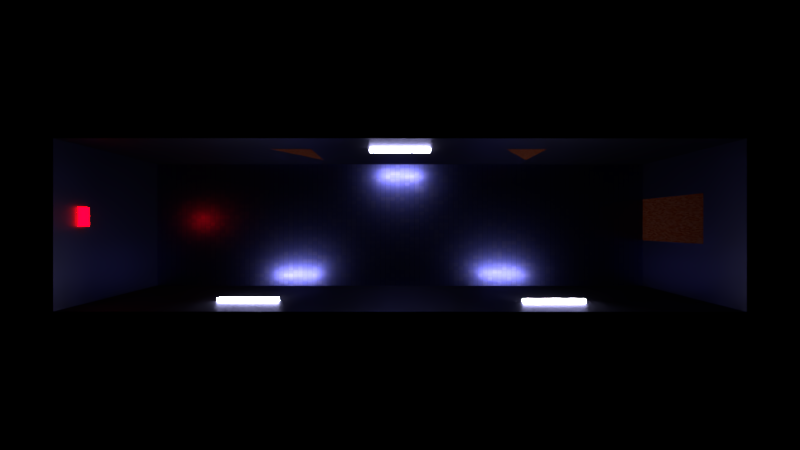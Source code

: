 # Source: Tutorial_Gang.blend  (saved by Blender 2.78.0; exported with 4.5.12 LTS)
import bpy
from mathutils import Matrix  # noqa: F401  (used for matrix-valued properties, if any)

bpy.ops.wm.read_factory_settings(use_empty=True)
scene = bpy.context.scene
scene.name = 'Scene'

# ---- collections
col_collection_1 = bpy.data.collections.new('Collection 1'); scene.collection.children.link(col_collection_1)

# ---- materials (node trees are filled in below, after node groups)
mat_t_r_sapwn = bpy.data.materials.new('Tür_sapwn')
mat_t_r_sapwn.alpha_threshold = 0.0
mat_t_r_sapwn.roughness = 0.5
mat_neon_wei = bpy.data.materials.new('Neon_weiß')
mat_neon_wei.alpha_threshold = 0.0
mat_neon_wei.roughness = 0.5
mat_material_001 = bpy.data.materials.new('Material.001')
mat_material_001.alpha_threshold = 0.0
mat_material_001.roughness = 0.5
mat_wand_tut_gang = bpy.data.materials.new('Wand_Tut_Gang')
mat_wand_tut_gang.alpha_threshold = 0.0
mat_wand_tut_gang.diffuse_color = (0.007667, 0.006044, 0.1149, 1.0)
mat_wand_tut_gang.roughness = 0.5
mat_wand_tut_gang.line_color = (0.0, 0.0, 0.0, 1.0)
mat_boden_spawn = bpy.data.materials.new('Boden_Spawn')
mat_boden_spawn.alpha_threshold = 0.0
mat_boden_spawn.roughness = 0.5

# ---- material node trees
mat_t_r_sapwn.use_nodes = True; mat_t_r_sapwn.node_tree.nodes.clear()
_N = mat_t_r_sapwn.node_tree.nodes; _L = mat_t_r_sapwn.node_tree.links
n0 = _N.new('ShaderNodeOutputMaterial'); n0.name = 'Material Output'; n0.location = (300, 300)
n1 = _N.new('ShaderNodeBsdfDiffuse'); n1.name = 'Diffuse BSDF'; n1.location = (10, 300)
n1.inputs[1].default_value = 0.09091
n2 = _N.new('ShaderNodeTexBrick'); n2.name = 'Brick Texture'; n2.location = (-180, 300)
n2.inputs[1].default_value = (0.0985, 0.01226, 0.0, 1.0)
n2.inputs[2].default_value = (0.1193, 0.03967, 0.0248, 1.0)
n2.inputs[5].default_value = 0.0
n2.inputs[8].default_value = 0.2
n2.inputs[9].default_value = 0.11
_L.new(n1.outputs[0], n0.inputs[0])
_L.new(n2.outputs[0], n1.inputs[0])
n0.is_active_output = True
mat_neon_wei.use_nodes = True; mat_neon_wei.node_tree.nodes.clear()
_N = mat_neon_wei.node_tree.nodes; _L = mat_neon_wei.node_tree.links
n0 = _N.new('ShaderNodeOutputMaterial'); n0.name = 'Material Output'; n0.location = (300, 300)
n1 = _N.new('ShaderNodeEmission'); n1.name = 'Emission'; n1.location = (10, 300)
n1.inputs[1].default_value = 100.0
_L.new(n1.outputs[0], n0.inputs[0])
n0.is_active_output = True
mat_material_001.use_nodes = True; mat_material_001.node_tree.nodes.clear()
_N = mat_material_001.node_tree.nodes; _L = mat_material_001.node_tree.links
n0 = _N.new('ShaderNodeOutputMaterial'); n0.name = 'Material Output'; n0.location = (300, 300)
n1 = _N.new('ShaderNodeEmission'); n1.name = 'Emission'; n1.location = (10, 300)
n1.inputs[0].default_value = (0.8, 0.0, 0.002071, 1.0)
n1.inputs[1].default_value = 30.0
_L.new(n1.outputs[0], n0.inputs[0])
n0.is_active_output = True
mat_wand_tut_gang.use_nodes = True; mat_wand_tut_gang.node_tree.nodes.clear()
_N = mat_wand_tut_gang.node_tree.nodes; _L = mat_wand_tut_gang.node_tree.links
n0 = _N.new('ShaderNodeOutputMaterial'); n0.name = 'Material Output'; n0.location = (300, 300)
n1 = _N.new('ShaderNodeBsdfAnisotropic'); n1.name = 'Glossy BSDF'; n1.location = (10, 300)
n1.distribution = 'GGX'
n1.inputs[0].default_value = (0.04569, 0.04439, 0.08714, 1.0)
n1.inputs[1].default_value = 0.4472
_L.new(n1.outputs[0], n0.inputs[0])
n0.is_active_output = True
mat_boden_spawn.use_nodes = True; mat_boden_spawn.node_tree.nodes.clear()
_N = mat_boden_spawn.node_tree.nodes; _L = mat_boden_spawn.node_tree.links
n0 = _N.new('ShaderNodeOutputMaterial'); n0.name = 'Material Output'; n0.location = (300, 300)
n1 = _N.new('ShaderNodeBsdfAnisotropic'); n1.name = 'Glossy BSDF'; n1.location = (10, 300)
n1.distribution = 'GGX'
n1.inputs[1].default_value = 0.3162
n2 = _N.new('ShaderNodeTexBrick'); n2.name = 'Brick Texture'; n2.location = (-190, 300)
n2.offset_frequency = 1
n2.squash_frequency = 1
n2.offset = 0.0
n2.inputs[1].default_value = (0.07832, 0.07383, 0.2202, 1.0)
n2.inputs[2].default_value = (0.04689, 0.04991, 0.2266, 1.0)
n2.inputs[3].default_value = (0.0158, 0.01489, 0.02539, 1.0)
n2.inputs[5].default_value = 0.001
n2.inputs[7].default_value = 0.4
n2.inputs[8].default_value = 0.05
n2.inputs[9].default_value = 0.15
_L.new(n1.outputs[0], n0.inputs[0])
_L.new(n2.outputs[0], n1.inputs[0])
n0.is_active_output = True

# ---- world
world_world = bpy.data.worlds.new('World'); scene.world = world_world
world_world.color = (0.0, 0.0, 0.0)
world_world.use_sun_shadow = False
world_world.sun_shadow_jitter_overblur = 0.0
world_world.cycles.sampling_method = 'MANUAL'
world_world.light_settings.ao_factor = 0.3

# ---- cameras
cam_camera = bpy.data.cameras.new('Camera')
cam_camera.clip_end = 100.0
cam_camera.lens = 9.71
cam_camera.sensor_width = 32.0
cam_camera.sensor_height = 18.0
cam_camera.ortho_scale = 7.314
cam_camera.dof.focus_distance = 0.0

# ---- meshes
me_plane_002 = bpy.data.meshes.new('Plane.002')
me_plane_002.from_pydata([(-1.0, -1.0, 0.0), (1.0, -1.0, 0.0), (-1.0, 1.0, 0.0), (1.0, 1.0, 0.0)], [], [(0, 1, 3, 2)])
me_plane_002.materials.append(mat_t_r_sapwn)
me_plane_002.use_remesh_preserve_volume = False
me_plane_002.use_remesh_preserve_attributes = False
me_plane_002.use_mirror_vertex_groups = False
me_plane_002.update()
me_plane_001 = bpy.data.meshes.new('Plane.001')
me_plane_001.from_pydata([(-1.0, -1.0, 0.0), (1.0, -1.0, 0.0), (-1.0, 1.0, 0.0), (1.0, 1.0, 0.0)], [], [(0, 1, 3, 2)])
me_plane_001.materials.append(mat_t_r_sapwn)
me_plane_001.use_remesh_preserve_volume = False
me_plane_001.use_remesh_preserve_attributes = False
me_plane_001.use_mirror_vertex_groups = False
me_plane_001.update()
me_plane_000 = bpy.data.meshes.new('Plane.000')
me_plane_000.from_pydata([(-1.0, -1.0, 0.0), (1.0, -1.0, 0.0), (-1.0, 1.0, 0.0), (1.0, 1.0, 0.0)], [], [(0, 1, 3, 2)])
me_plane_000.materials.append(mat_t_r_sapwn)
me_plane_000.use_remesh_preserve_volume = False
me_plane_000.use_remesh_preserve_attributes = False
me_plane_000.use_mirror_vertex_groups = False
me_plane_000.update()
me_cube_002 = bpy.data.meshes.new('Cube.002')
me_cube_002.from_pydata([(-1.0, -1.0, -1.0), (-1.0, -1.0, 1.0), (-1.0, 1.0, -1.0), (-1.0, 1.0, 1.0), (1.0, -1.0, -1.0), (1.0, -1.0, 1.0), (1.0, 1.0, -1.0), (1.0, 1.0, 1.0)], [], [(0, 1, 3, 2), (2, 3, 7, 6), (6, 7, 5, 4), (4, 5, 1, 0), (2, 6, 4, 0), (7, 3, 1, 5)])
me_cube_002.materials.append(mat_neon_wei)
me_cube_002.use_remesh_preserve_volume = False
me_cube_002.use_remesh_preserve_attributes = False
me_cube_002.use_mirror_vertex_groups = False
me_cube_002.update()
me_cube_001 = bpy.data.meshes.new('Cube.001')
me_cube_001.from_pydata([(-1.0, -1.0, -1.0), (-1.0, -1.0, 1.0), (-1.0, 1.0, -1.0), (-1.0, 1.0, 1.0), (1.0, -1.0, -1.0), (1.0, -1.0, 1.0), (1.0, 1.0, -1.0), (1.0, 1.0, 1.0)], [], [(0, 1, 3, 2), (2, 3, 7, 6), (6, 7, 5, 4), (4, 5, 1, 0), (2, 6, 4, 0), (7, 3, 1, 5)])
me_cube_001.materials.append(mat_neon_wei)
me_cube_001.use_remesh_preserve_volume = False
me_cube_001.use_remesh_preserve_attributes = False
me_cube_001.use_mirror_vertex_groups = False
me_cube_001.update()
me_cube = bpy.data.meshes.new('Cube')
me_cube.from_pydata([(-1.0, -1.0, -1.0), (-1.0, -1.0, 1.0), (-1.0, 1.0, -1.0), (-1.0, 1.0, 1.0), (1.0, -1.0, -1.0), (1.0, -1.0, 1.0), (1.0, 1.0, -1.0), (1.0, 1.0, 1.0)], [], [(0, 1, 3, 2), (2, 3, 7, 6), (6, 7, 5, 4), (4, 5, 1, 0), (2, 6, 4, 0), (7, 3, 1, 5)])
me_cube.materials.append(mat_neon_wei)
me_cube.use_remesh_preserve_volume = False
me_cube.use_remesh_preserve_attributes = False
me_cube.use_mirror_vertex_groups = False
me_cube.update()
me_cube_004 = bpy.data.meshes.new('Cube.004')
me_cube_004.from_pydata([(-1.0, -1.0, -1.0), (-1.0, -1.0, 1.0), (-1.0, 1.0, -1.0), (-1.0, 1.0, 1.0), (1.0, -1.0, -1.0), (1.0, -1.0, 1.0), (1.0, 1.0, -1.0), (1.0, 1.0, 1.0)], [], [(0, 1, 3, 2), (2, 3, 7, 6), (6, 7, 5, 4), (4, 5, 1, 0), (2, 6, 4, 0), (7, 3, 1, 5)])
me_cube_004.materials.append(mat_material_001)
me_cube_004.use_remesh_preserve_volume = False
me_cube_004.use_remesh_preserve_attributes = False
me_cube_004.use_mirror_vertex_groups = False
me_cube_004.update()
me_plane_012 = bpy.data.meshes.new('Plane.012')
me_plane_012.from_pydata([(-1.0, -1.0, 0.0), (1.0, -1.0, 0.0), (-1.0, 1.0, 0.0), (1.0, 1.0, 0.0)], [], [(0, 1, 3, 2)])
me_plane_012.materials.append(mat_t_r_sapwn)
me_plane_012.use_remesh_preserve_volume = False
me_plane_012.use_remesh_preserve_attributes = False
me_plane_012.use_mirror_vertex_groups = False
me_plane_012.update()
me_plane_011 = bpy.data.meshes.new('Plane.011')
me_plane_011.from_pydata([(-1.0, -1.0, 0.0), (1.0, -1.0, 0.0), (-1.0, 1.0, 0.0), (1.0, 1.0, 0.0)], [], [(0, 1, 3, 2)])
me_plane_011.materials.append(mat_wand_tut_gang)
me_plane_011.use_remesh_preserve_volume = False
me_plane_011.use_remesh_preserve_attributes = False
me_plane_011.use_mirror_vertex_groups = False
me_plane_011.update()
me_plane_010 = bpy.data.meshes.new('Plane.010')
me_plane_010.from_pydata([(-1.0, -1.0, 0.0), (1.0, -1.0, 0.0), (-1.0, 1.0, 0.0), (1.0, 1.0, 0.0)], [], [(0, 1, 3, 2)])
me_plane_010.materials.append(mat_wand_tut_gang)
me_plane_010.use_remesh_preserve_volume = False
me_plane_010.use_remesh_preserve_attributes = False
me_plane_010.use_mirror_vertex_groups = False
me_plane_010.update()
me_plane_009 = bpy.data.meshes.new('Plane.009')
me_plane_009.from_pydata([(-1.0, -1.0, 0.0), (1.0, -1.0, 0.0), (-1.0, 1.0, 0.0), (1.0, 1.0, 0.0)], [], [(0, 1, 3, 2)])
me_plane_009.materials.append(mat_wand_tut_gang)
me_plane_009.use_remesh_preserve_volume = False
me_plane_009.use_remesh_preserve_attributes = False
me_plane_009.use_mirror_vertex_groups = False
me_plane_009.update()
me_plane_008 = bpy.data.meshes.new('Plane.008')
me_plane_008.from_pydata([(-1.0, -1.0, 0.0), (1.0, -1.0, 0.0), (-1.0, 1.0, 0.0), (1.0, 1.0, 0.0)], [], [(0, 1, 3, 2)])
me_plane_008.materials.append(mat_wand_tut_gang)
me_plane_008.use_remesh_preserve_volume = False
me_plane_008.use_remesh_preserve_attributes = False
me_plane_008.use_mirror_vertex_groups = False
me_plane_008.update()
me_plane_007 = bpy.data.meshes.new('Plane.007')
me_plane_007.from_pydata([(-1.0, -1.0, 0.0), (1.0, -1.0, 0.0), (-1.0, 1.0, 0.0), (1.0, 1.0, 0.0)], [], [(0, 1, 3, 2)])
me_plane_007.materials.append(mat_boden_spawn)
me_plane_007.use_remesh_preserve_volume = False
me_plane_007.use_remesh_preserve_attributes = False
me_plane_007.use_mirror_vertex_groups = False
me_plane_007.update()

# ---- objects
ob_plane_008 = bpy.data.objects.new('Plane.008', me_plane_002)
ob_plane_007 = bpy.data.objects.new('Plane.007', me_plane_001)
ob_plane_006 = bpy.data.objects.new('Plane.006', me_plane_000)
ob_cube_003 = bpy.data.objects.new('Cube.003', me_cube_002)
ob_cube_002 = bpy.data.objects.new('Cube.002', me_cube_001)
ob_cube_001 = bpy.data.objects.new('Cube.001', me_cube)
ob_cube = bpy.data.objects.new('Cube', me_cube_004)
ob_plane_005 = bpy.data.objects.new('Plane.005', me_plane_012)
ob_plane_004 = bpy.data.objects.new('Plane.004', me_plane_011)
ob_plane_003 = bpy.data.objects.new('Plane.003', me_plane_010)
ob_plane_002 = bpy.data.objects.new('Plane.002', me_plane_009)
ob_plane_001 = bpy.data.objects.new('Plane.001', me_plane_008)
ob_plane = bpy.data.objects.new('Plane', me_plane_007)
ob_camera = bpy.data.objects.new('Camera', cam_camera)

# ---- transforms, parenting, visibility, modifiers, constraints
ob_plane_008.location = (3.777, -2.5, 1.0)
ob_plane_008.rotation_euler = (1.571, 1.571, 0.0)
ob_plane_008.scale = (1.0, 0.84, 1.0)
ob_plane_008.lineart.crease_threshold = 0.0
ob_plane_007.location = (-3.998, -2.5, 1.0)
ob_plane_007.rotation_euler = (1.571, 1.571, 0.0)
ob_plane_007.scale = (1.0, 0.84, 1.0)
ob_plane_007.lineart.crease_threshold = 0.0
ob_plane_006.location = (-10.0, -0.2154, 1.0)
ob_plane_006.rotation_euler = (0.0, 1.571, 0.0)
ob_plane_006.scale = (1.0, 0.84, 1.0)
ob_plane_006.lineart.crease_threshold = 0.0
ob_cube_003.location = (-5.0, 2.45, 2.121)
ob_cube_003.scale = (1.0, 0.05, 0.05)
ob_cube_003.lineart.crease_threshold = 0.0
ob_cube_002.location = (0.0, -2.45, 2.0)
ob_cube_002.scale = (1.0, 0.05, 0.05)
ob_cube_002.lineart.crease_threshold = 0.0
ob_cube_001.location = (5.0, 2.45, 2.0)
ob_cube_001.scale = (1.0, 0.05, 0.05)
ob_cube_001.lineart.crease_threshold = 0.0
ob_cube.location = (9.95, -0.2559, 2.362)
ob_cube.scale = (0.05, 0.3, 0.1)
ob_cube.lineart.crease_threshold = 0.0
ob_plane_005.location = (10.0, -0.2154, 1.0)
ob_plane_005.rotation_euler = (0.0, 1.571, 0.0)
ob_plane_005.scale = (1.0, 0.84, 1.0)
ob_plane_005.lineart.crease_threshold = 0.0
ob_plane_004.location = (-10.0, 0.0, 1.5)
ob_plane_004.rotation_euler = (0.0, 1.571, 0.0)
ob_plane_004.scale = (1.5, 2.5, 1.0)
ob_plane_004.lineart.crease_threshold = 0.0
ob_plane_003.location = (10.0, 0.0, 1.5)
ob_plane_003.rotation_euler = (0.0, 1.571, 0.0)
ob_plane_003.scale = (1.5, 2.5, 1.0)
ob_plane_003.lineart.crease_threshold = 0.0
ob_plane_002.location = (0.0, -2.5, 1.5)
ob_plane_002.rotation_euler = (1.571, 0.0, 0.0)
ob_plane_002.scale = (10.0, 1.5, 1.0)
ob_plane_002.lineart.crease_threshold = 0.0
ob_plane_001.location = (0.0, 2.5, 1.5)
ob_plane_001.rotation_euler = (1.571, 0.0, 0.0)
ob_plane_001.scale = (10.0, 1.5, 1.0)
ob_plane_001.lineart.crease_threshold = 0.0
ob_plane.location = (0.0, 0.0, 0.0)
ob_plane.scale = (10.0, 2.5, 1.0)
ob_plane.lineart.crease_threshold = 0.0
ob_camera.location = (0.0, 0.0, 10.0)
ob_camera.rotation_euler = (0.0, 0.0, 3.142)
ob_camera.lock_rotations_4d = False
ob_camera.empty_display_type = 'ARROWS'
ob_camera.color = (0.0, 0.0, 0.0, 0.0)
ob_camera.display_type = 'WIRE'
ob_camera.lineart.crease_threshold = 0.0

# ---- collection membership
col_collection_1.objects.link(ob_plane_008)
col_collection_1.objects.link(ob_plane_007)
col_collection_1.objects.link(ob_plane_006)
col_collection_1.objects.link(ob_cube_003)
col_collection_1.objects.link(ob_cube_002)
col_collection_1.objects.link(ob_cube_001)
col_collection_1.objects.link(ob_cube)
col_collection_1.objects.link(ob_plane_005)
col_collection_1.objects.link(ob_plane_004)
col_collection_1.objects.link(ob_plane_003)
col_collection_1.objects.link(ob_plane_002)
col_collection_1.objects.link(ob_plane_001)
col_collection_1.objects.link(ob_plane)
col_collection_1.objects.link(ob_camera)

# ---- scene / render settings (as saved in the file)
scene.camera = ob_camera
scene.frame_start = 1; scene.frame_end = 250; scene.frame_set(1)
scene.render.engine = 'CYCLES'
scene.render.dither_intensity = 0.0
scene.cycles.use_denoising = False
scene.cycles.samples = 128
scene.cycles.sampling_pattern = 'TABULATED_SOBOL'
scene.cycles.light_sampling_threshold = 0.0
scene.cycles.use_adaptive_sampling = False
scene.cycles.use_light_tree = False
scene.cycles.blur_glossy = 0.0
scene.cycles.max_bounces = 128
scene.cycles.diffuse_bounces = 128
scene.cycles.glossy_bounces = 128
scene.cycles.transmission_bounces = 128
scene.cycles.volume_bounces = 128
scene.cycles.transparent_max_bounces = 128
scene.cycles.volume_max_steps = 512
scene.cycles.sample_clamp_indirect = 0.0
scene.view_settings.view_transform = 'Standard'
bpy.context.view_layer.update()
